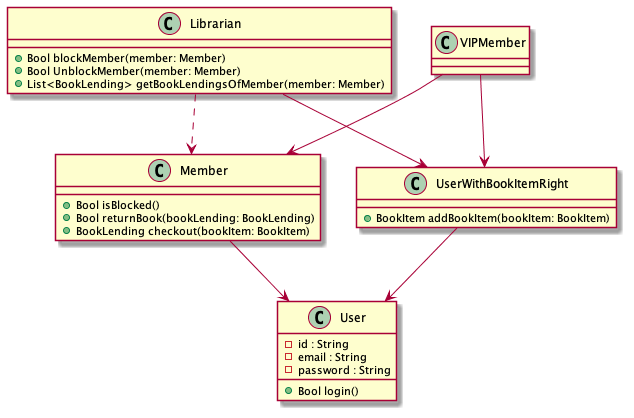

The diagram above was rendered by PlantUML. Its source (embedded in the PNG):
@startuml

Member       --> User

UserWithBookItemRight --> User
Librarian    --> UserWithBookItemRight
Librarian    ..> Member

VIPMember --> UserWithBookItemRight
VIPMember --> Member

class User {
  - id : String
  - email : String
  - password : String
  + Bool login()
}

class Member {
  + Bool isBlocked()
  + Bool returnBook(bookLending: BookLending)
  + BookLending checkout(bookItem: BookItem)
}

class Librarian {
  + Bool blockMember(member: Member)
  + Bool UnblockMember(member: Member)
  + List<BookLending> getBookLendingsOfMember(member: Member)
}

class UserWithBookItemRight {
  + BookItem addBookItem(bookItem: BookItem)
}


@enduml